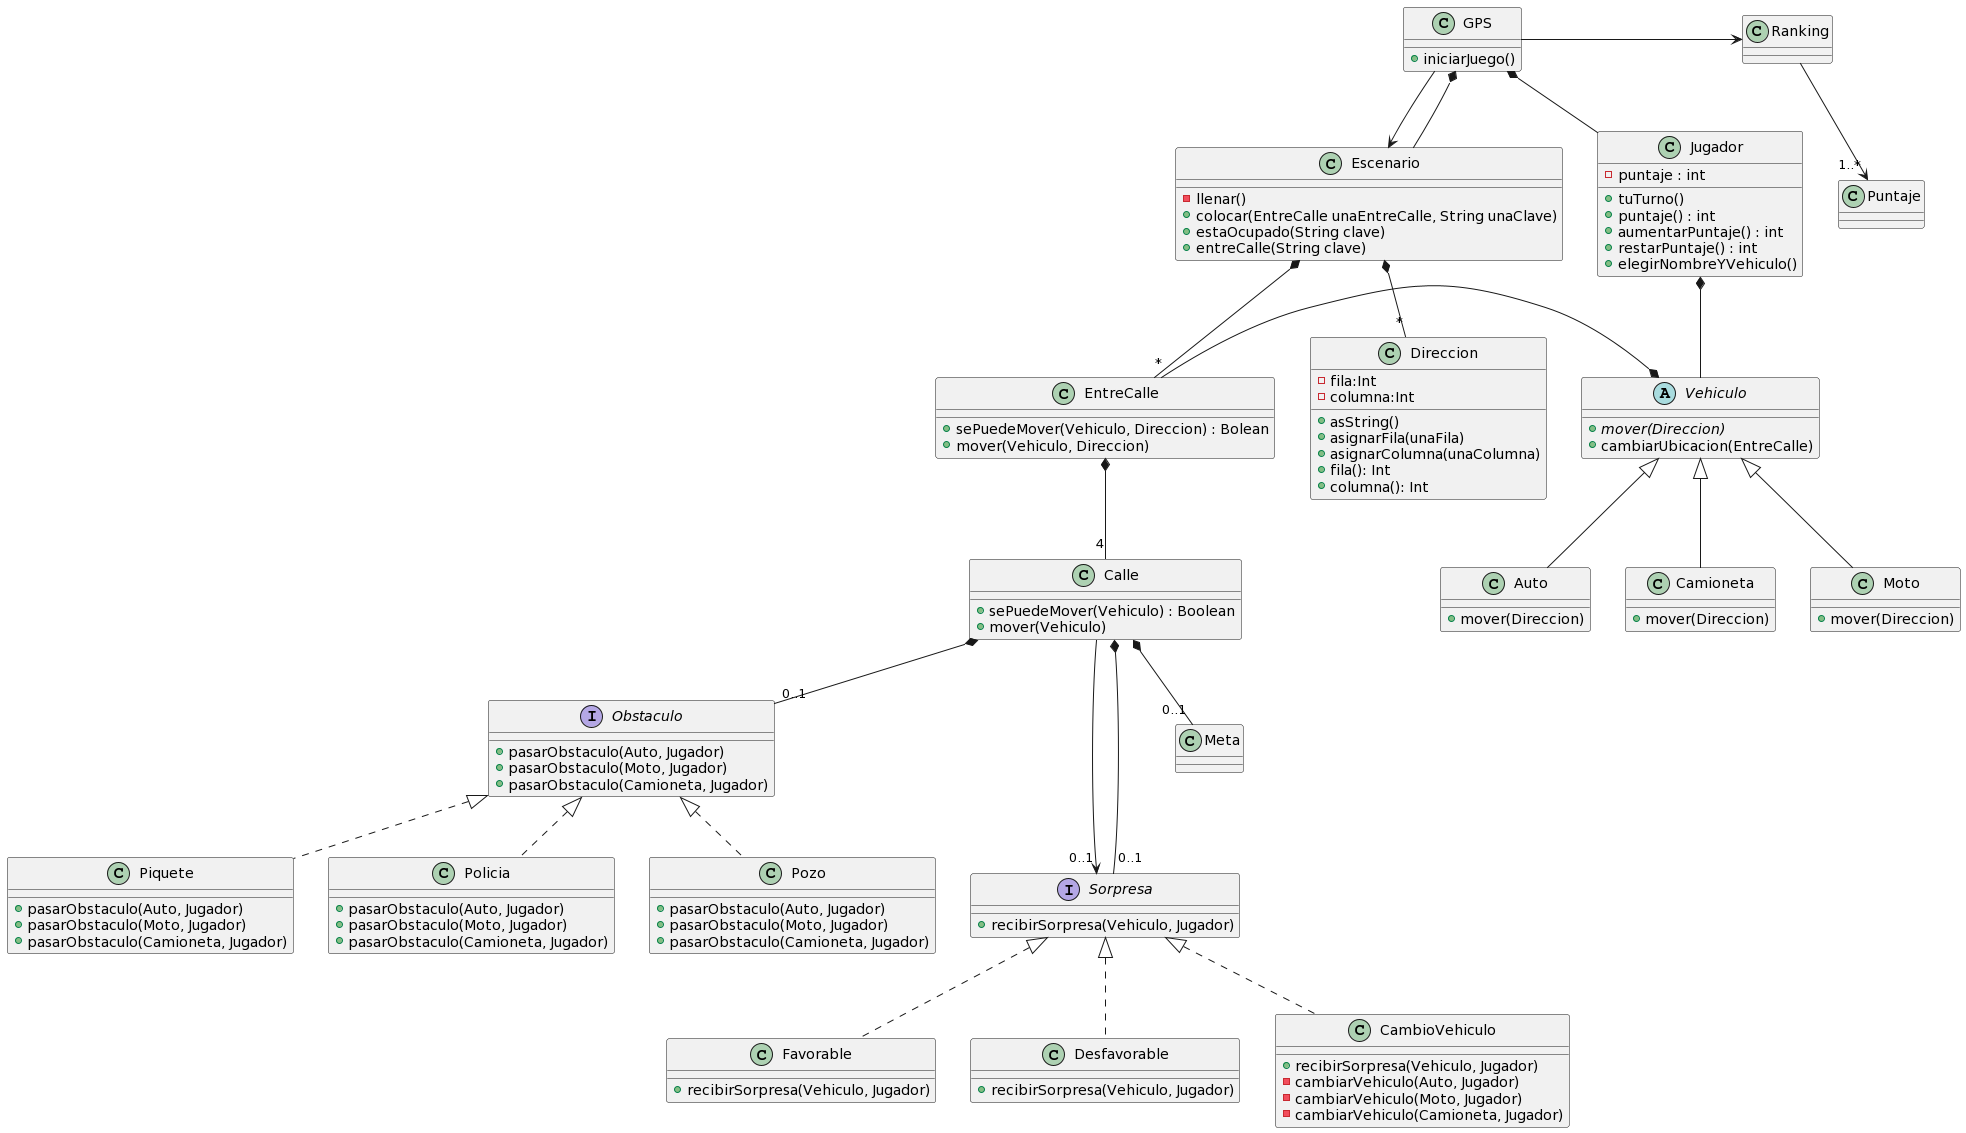

The diagram above was rendered by PlantUML. Its source (embedded in the PNG):
@startuml
interface Obstaculo
interface Vehiculo
GPS -> Ranking
GPS --> Escenario

Ranking --> "1..*" Puntaje

Calle ---> "0..1" Sorpresa


GPS *-- Escenario
GPS *-- Jugador

class GPS {
    + iniciarJuego()
}
Escenario *-- "*" EntreCalle
Escenario *-- "*" Direccion

EntreCalle *-- "4" Calle 

class Escenario {
     -llenar()
     +colocar(EntreCalle unaEntreCalle, String unaClave)
     +estaOcupado(String clave)
     +entreCalle(String clave)
}

class EntreCalle {
    + sePuedeMover(Vehiculo, Direccion) : Bolean
    + mover(Vehiculo, Direccion)
}

class Calle {
    + sePuedeMover(Vehiculo) : Boolean
    + mover(Vehiculo)
}

Calle *-- "0..1" Meta
Calle *-- "0..1" Obstaculo
Calle *-- "0..1" Sorpresa

class Meta {}

interface Obstaculo {
    + pasarObstaculo(Auto, Jugador)
    + pasarObstaculo(Moto, Jugador)
    + pasarObstaculo(Camioneta, Jugador)
}

interface Sorpresa {
    + recibirSorpresa(Vehiculo, Jugador)
}

Obstaculo <|.. Pozo
Obstaculo <|.. Piquete
Obstaculo <|.. Policia

class Pozo {
    + pasarObstaculo(Auto, Jugador)
    + pasarObstaculo(Moto, Jugador)
    + pasarObstaculo(Camioneta, Jugador)
}

class Piquete {
    + pasarObstaculo(Auto, Jugador)
    + pasarObstaculo(Moto, Jugador)
    + pasarObstaculo(Camioneta, Jugador)
}

class Policia {
    + pasarObstaculo(Auto, Jugador)
    + pasarObstaculo(Moto, Jugador)
    + pasarObstaculo(Camioneta, Jugador)
}

Sorpresa <|.. Favorable
Sorpresa <|.. Desfavorable
Sorpresa <|.. CambioVehiculo

class Favorable {
    + recibirSorpresa(Vehiculo, Jugador)
}
class Desfavorable {
    + recibirSorpresa(Vehiculo, Jugador)
}
class CambioVehiculo {
    + recibirSorpresa(Vehiculo, Jugador)
    - cambiarVehiculo(Auto, Jugador)
    - cambiarVehiculo(Moto, Jugador)
    - cambiarVehiculo(Camioneta, Jugador)
}

Vehiculo *--left EntreCalle

Vehiculo <|-- Moto
Vehiculo <|-- Auto
Vehiculo <|-- Camioneta

abstract class Vehiculo {
    {abstract} + mover(Direccion)
    + cambiarUbicacion(EntreCalle)
}

class Moto {
    + mover(Direccion)
}

class Auto {
    + mover(Direccion)
}

class Camioneta {
    + mover(Direccion)
}

class Jugador {
    - puntaje : int
    + tuTurno()
    + puntaje() : int
    + aumentarPuntaje() : int
    + restarPuntaje() : int
    + elegirNombreYVehiculo()
}

Jugador *-- Vehiculo

class Direccion {
-fila:Int
-columna:Int
+asString()
+asignarFila(unaFila)
+asignarColumna(unaColumna)
+fila(): Int
+columna(): Int

}
@enduml